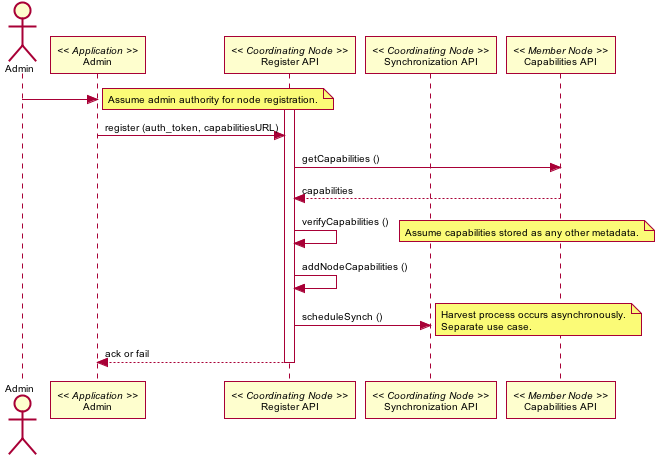

The diagram above was rendered by PlantUML. Its source (embedded in the PNG):
@startuml images/03_seq.png
skinparam activityFontColor black
skinparam activityFontSize 10
skinparam activityFontName arial
skinparam activityArrowFontColor black
skinparam activityArrowFontSize 10
skinparam activityArrowFontName arial
skinparam classArrowFontColor black
skinparam classArrowFontSize 10
skinparam classArrowFontName arial
skinparam classAttributeFontColor black
skinparam classAttributeFontSize 10
skinparam classAttributeFontName arial
skinparam classFontColor black
skinparam classFontSize 10
skinparam classFontName arial
skinparam componentFontColor black
skinparam componentFontSize 10
skinparam componentFontName arial
skinparam componentArrowFontColor black
skinparam componentArrowFontSize 10
skinparam componentArrowFontName arial
skinparam noteFontColor black
skinparam noteFontSize 10
skinparam noteFontName arial
skinparam packageFontColor black
skinparam packageFontSize 10
skinparam packageFontName arial
skinparam sequenceActorFontColor black
skinparam sequenceActorFontSize 10
skinparam sequenceActorFontName arial
skinparam sequenceArrowFontColor black
skinparam sequenceArrowFontSize 10
skinparam sequenceArrowFontName arial
skinparam sequenceGroupingFontColor black
skinparam sequenceGroupingFontSize 10
skinparam sequenceGroupingFontName arial
skinparam sequenceGroupingHeaderFontColor black
skinparam sequenceGroupingHeaderFontSize 10
skinparam sequenceGroupingHeaderFontName arial
skinparam sequenceParticipantFontColor black
skinparam sequenceParticipantFontSize 10
skinparam sequenceParticipantFontName arial
skinparam sequenceTitleFontColor black
skinparam sequenceTitleFontSize 10
skinparam sequenceTitleFontName arial
skinparam titleFontColor black
skinparam titleFontSize 10
skinparam titleFontName arial
skinparam usecaseFontColor black
skinparam usecaseFontSize 7
skinparam usecaseFontName arial
skinparam usecaseActorFontColor black
skinparam usecaseActorFontSize 7
skinparam usecaseActorFontName arial
skinparam usecaseArrowFontColor black
skinparam usecaseArrowFontSize 7
skinparam usecaseArrowFontName arial
actor Admin
participant "Admin" as app_admin << Application >>
Admin -> app_admin
note right
  Assume admin authority for node registration.
end note
participant "Register API" as c_reg << Coordinating Node >>
participant "Synchronization API" as c_sync << Coordinating Node >>
activate c_reg
app_admin -> c_reg: register (auth_token, capabilitiesURL)
participant "Capabilities API" as m_cap << Member Node >>
c_reg -> m_cap: getCapabilities ()
c_reg <-- m_cap: capabilities
c_reg -> c_reg: verifyCapabilities ()
note right
 Assume capabilities stored as any other metadata.
end note
c_reg -> c_reg: addNodeCapabilities ()
c_reg -> c_sync: scheduleSynch ()
note right
 Harvest process occurs asynchronously.
 Separate use case. 
end note
app_admin <-- c_reg: ack or fail
deactivate c_reg
@enduml